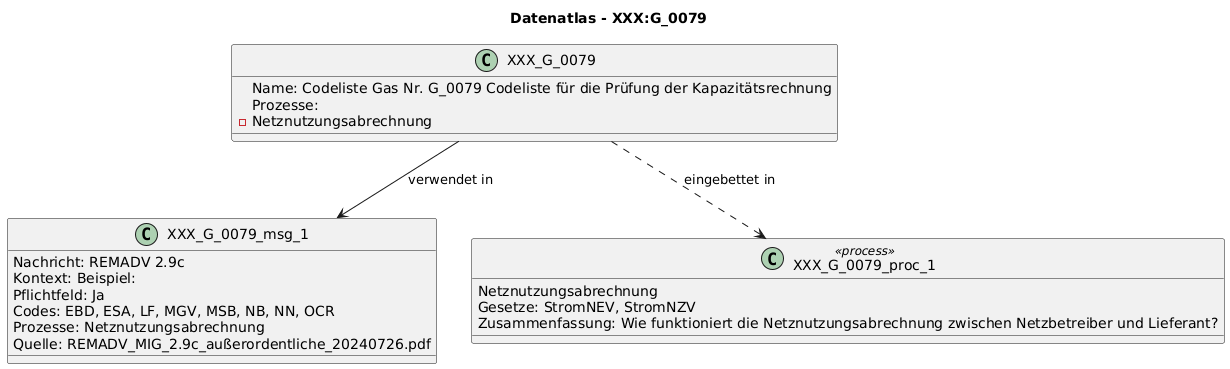

The diagram above was rendered by PlantUML. Its source (embedded in the PNG):
@startuml
title Datenatlas - XXX:G_0079
class XXX_G_0079 {
  Name: Codeliste Gas Nr. G_0079 Codeliste für die Prüfung der Kapazitätsrechnung
  Prozesse:
    - Netznutzungsabrechnung
}
class XXX_G_0079_msg_1 {
  Nachricht: REMADV 2.9c
  Kontext: Beispiel:
  Pflichtfeld: Ja
  Codes: EBD, ESA, LF, MGV, MSB, NB, NN, OCR
  Prozesse: Netznutzungsabrechnung
  Quelle: REMADV_MIG_2.9c_außerordentliche_20240726.pdf
}
XXX_G_0079 --> XXX_G_0079_msg_1 : verwendet in
class XXX_G_0079_proc_1 <<process>> {
  Netznutzungsabrechnung
  Gesetze: StromNEV, StromNZV
  Zusammenfassung: Wie funktioniert die Netznutzungsabrechnung zwischen Netzbetreiber und Lieferant?
}
XXX_G_0079 ..> XXX_G_0079_proc_1 : eingebettet in
@enduml